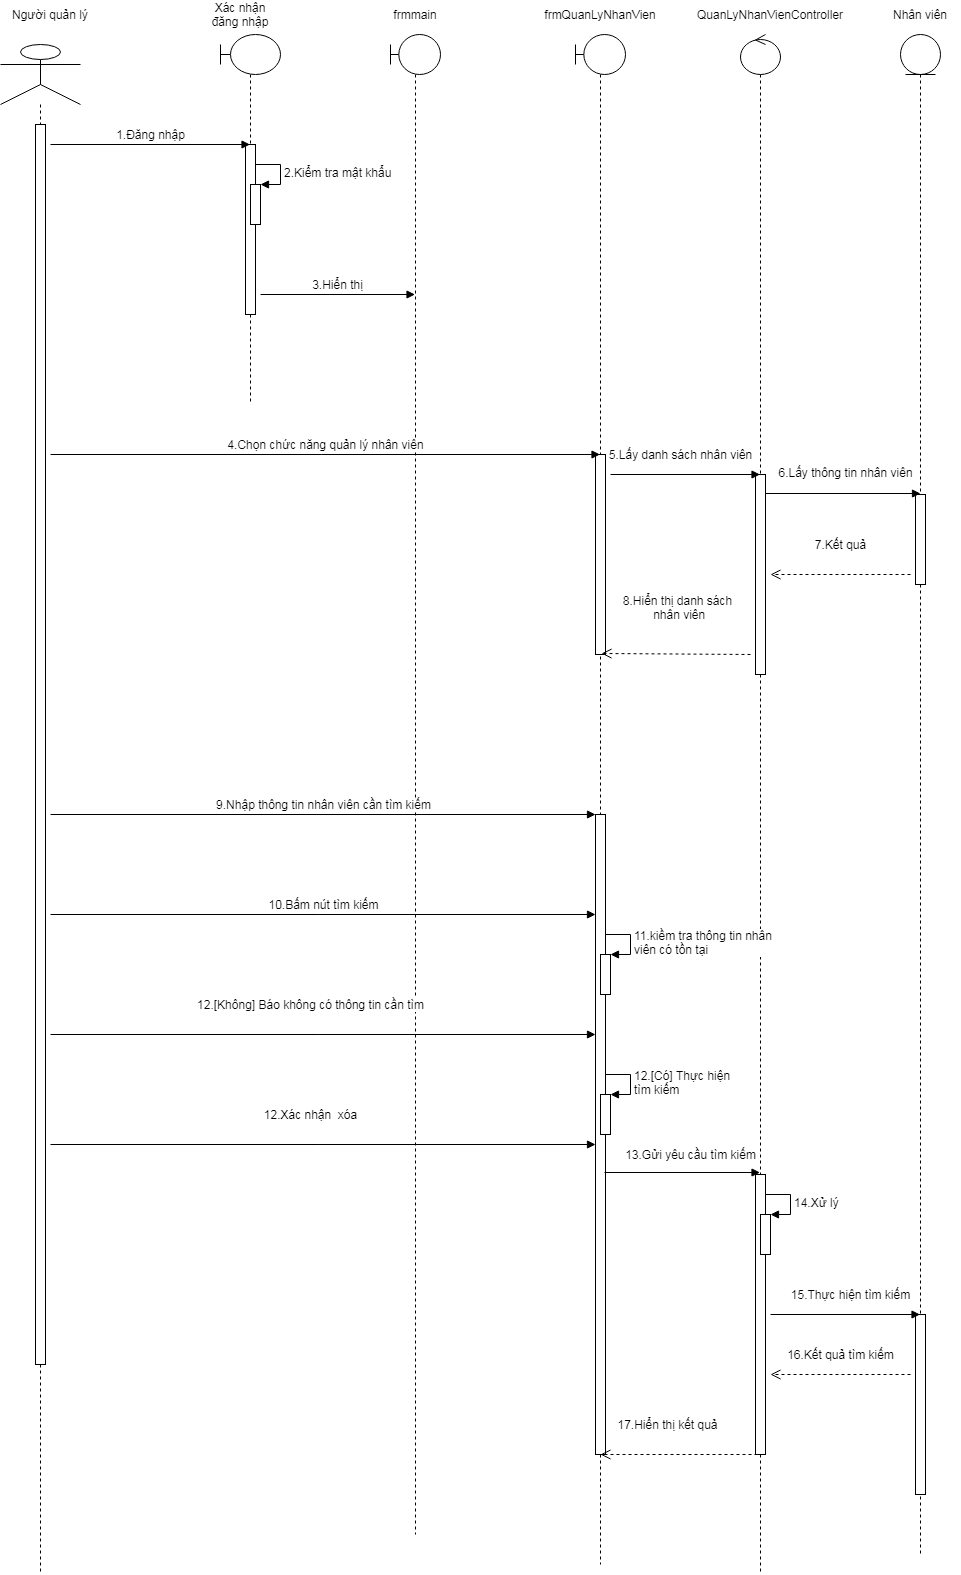

The diagram above was exported from draw.io. Its source (the exported page's mxGraphModel, read from the mxfile embedded in the PNG):
<mxGraphModel dx="1422" dy="747" grid="1" gridSize="10" guides="1" tooltips="1" connect="1" arrows="1" fold="1" page="1" pageScale="1" pageWidth="827" pageHeight="1169" math="0" shadow="0">
  <root>
    <mxCell id="0" />
    <mxCell id="1" parent="0" />
    <mxCell id="j3Anj2uM1MNEBu4zV_6k-1" value="" style="shape=umlLifeline;participant=umlActor;perimeter=lifelinePerimeter;whiteSpace=wrap;html=1;container=1;collapsible=0;recursiveResize=0;verticalAlign=top;spacingTop=36;outlineConnect=0;size=60;" vertex="1" parent="1">
      <mxGeometry x="130" y="110" width="80" height="1530" as="geometry" />
    </mxCell>
    <mxCell id="j3Anj2uM1MNEBu4zV_6k-2" value="" style="html=1;points=[];perimeter=orthogonalPerimeter;" vertex="1" parent="j3Anj2uM1MNEBu4zV_6k-1">
      <mxGeometry x="35" y="80" width="10" height="1240" as="geometry" />
    </mxCell>
    <mxCell id="j3Anj2uM1MNEBu4zV_6k-3" value="" style="shape=umlLifeline;participant=umlBoundary;perimeter=lifelinePerimeter;whiteSpace=wrap;html=1;container=1;collapsible=0;recursiveResize=0;verticalAlign=top;spacingTop=36;outlineConnect=0;" vertex="1" parent="1">
      <mxGeometry x="350" y="100" width="60" height="370" as="geometry" />
    </mxCell>
    <mxCell id="j3Anj2uM1MNEBu4zV_6k-4" value="" style="html=1;points=[];perimeter=orthogonalPerimeter;" vertex="1" parent="j3Anj2uM1MNEBu4zV_6k-3">
      <mxGeometry x="25" y="110" width="10" height="170" as="geometry" />
    </mxCell>
    <mxCell id="j3Anj2uM1MNEBu4zV_6k-5" value="" style="html=1;points=[];perimeter=orthogonalPerimeter;" vertex="1" parent="j3Anj2uM1MNEBu4zV_6k-3">
      <mxGeometry x="30" y="150" width="10" height="40" as="geometry" />
    </mxCell>
    <mxCell id="j3Anj2uM1MNEBu4zV_6k-6" value="&lt;font style=&quot;font-size: 12px&quot;&gt;2.Kiểm tra mật khẩu&lt;/font&gt;" style="edgeStyle=orthogonalEdgeStyle;html=1;align=left;spacingLeft=2;endArrow=block;rounded=0;entryX=1;entryY=0;" edge="1" parent="j3Anj2uM1MNEBu4zV_6k-3" target="j3Anj2uM1MNEBu4zV_6k-5">
      <mxGeometry relative="1" as="geometry">
        <mxPoint x="35" y="130" as="sourcePoint" />
        <Array as="points">
          <mxPoint x="60" y="130" />
        </Array>
      </mxGeometry>
    </mxCell>
    <mxCell id="j3Anj2uM1MNEBu4zV_6k-7" value="" style="shape=umlLifeline;participant=umlBoundary;perimeter=lifelinePerimeter;whiteSpace=wrap;html=1;container=1;collapsible=0;recursiveResize=0;verticalAlign=top;spacingTop=36;outlineConnect=0;" vertex="1" parent="1">
      <mxGeometry x="520" y="100" width="50" height="1500" as="geometry" />
    </mxCell>
    <mxCell id="j3Anj2uM1MNEBu4zV_6k-8" value="" style="shape=umlLifeline;participant=umlEntity;perimeter=lifelinePerimeter;whiteSpace=wrap;html=1;container=1;collapsible=0;recursiveResize=0;verticalAlign=top;spacingTop=36;outlineConnect=0;" vertex="1" parent="1">
      <mxGeometry x="1030" y="100" width="40" height="1520" as="geometry" />
    </mxCell>
    <mxCell id="j3Anj2uM1MNEBu4zV_6k-9" value="" style="html=1;points=[];perimeter=orthogonalPerimeter;" vertex="1" parent="j3Anj2uM1MNEBu4zV_6k-8">
      <mxGeometry x="15" y="460" width="10" height="90" as="geometry" />
    </mxCell>
    <mxCell id="j3Anj2uM1MNEBu4zV_6k-10" value="" style="html=1;points=[];perimeter=orthogonalPerimeter;" vertex="1" parent="j3Anj2uM1MNEBu4zV_6k-8">
      <mxGeometry x="15" y="1280" width="10" height="180" as="geometry" />
    </mxCell>
    <mxCell id="j3Anj2uM1MNEBu4zV_6k-11" value="" style="shape=umlLifeline;participant=umlControl;perimeter=lifelinePerimeter;whiteSpace=wrap;html=1;container=1;collapsible=0;recursiveResize=0;verticalAlign=top;spacingTop=36;outlineConnect=0;" vertex="1" parent="1">
      <mxGeometry x="870" y="100" width="40" height="1540" as="geometry" />
    </mxCell>
    <mxCell id="j3Anj2uM1MNEBu4zV_6k-12" value="" style="html=1;points=[];perimeter=orthogonalPerimeter;" vertex="1" parent="j3Anj2uM1MNEBu4zV_6k-11">
      <mxGeometry x="15" y="440" width="10" height="200" as="geometry" />
    </mxCell>
    <mxCell id="j3Anj2uM1MNEBu4zV_6k-13" value="" style="html=1;points=[];perimeter=orthogonalPerimeter;" vertex="1" parent="j3Anj2uM1MNEBu4zV_6k-11">
      <mxGeometry x="15" y="1140" width="10" height="280" as="geometry" />
    </mxCell>
    <mxCell id="j3Anj2uM1MNEBu4zV_6k-14" value="" style="html=1;points=[];perimeter=orthogonalPerimeter;" vertex="1" parent="j3Anj2uM1MNEBu4zV_6k-11">
      <mxGeometry x="20" y="1180" width="10" height="40" as="geometry" />
    </mxCell>
    <mxCell id="j3Anj2uM1MNEBu4zV_6k-15" value="&lt;font style=&quot;font-size: 12px&quot;&gt;14.Xử lý&lt;/font&gt;" style="edgeStyle=orthogonalEdgeStyle;html=1;align=left;spacingLeft=2;endArrow=block;rounded=0;entryX=1;entryY=0;" edge="1" parent="j3Anj2uM1MNEBu4zV_6k-11" target="j3Anj2uM1MNEBu4zV_6k-14">
      <mxGeometry relative="1" as="geometry">
        <mxPoint x="25" y="1160" as="sourcePoint" />
        <Array as="points">
          <mxPoint x="50" y="1160" />
        </Array>
      </mxGeometry>
    </mxCell>
    <mxCell id="j3Anj2uM1MNEBu4zV_6k-16" value="Người quản lý" style="text;html=1;strokeColor=none;fillColor=none;align=center;verticalAlign=middle;whiteSpace=wrap;rounded=0;" vertex="1" parent="1">
      <mxGeometry x="140" y="70" width="80" height="20" as="geometry" />
    </mxCell>
    <mxCell id="j3Anj2uM1MNEBu4zV_6k-17" value="Xác nhận đăng nhập" style="text;html=1;strokeColor=none;fillColor=none;align=center;verticalAlign=middle;whiteSpace=wrap;rounded=0;" vertex="1" parent="1">
      <mxGeometry x="330" y="70" width="80" height="20" as="geometry" />
    </mxCell>
    <mxCell id="j3Anj2uM1MNEBu4zV_6k-18" value="frmmain" style="text;html=1;strokeColor=none;fillColor=none;align=center;verticalAlign=middle;whiteSpace=wrap;rounded=0;" vertex="1" parent="1">
      <mxGeometry x="505" y="70" width="80" height="20" as="geometry" />
    </mxCell>
    <mxCell id="j3Anj2uM1MNEBu4zV_6k-19" value="frmQuanLyNhanVien" style="text;html=1;strokeColor=none;fillColor=none;align=center;verticalAlign=middle;whiteSpace=wrap;rounded=0;" vertex="1" parent="1">
      <mxGeometry x="690" y="70" width="80" height="20" as="geometry" />
    </mxCell>
    <mxCell id="j3Anj2uM1MNEBu4zV_6k-20" value="Nhân viên" style="text;html=1;strokeColor=none;fillColor=none;align=center;verticalAlign=middle;whiteSpace=wrap;rounded=0;" vertex="1" parent="1">
      <mxGeometry x="1010" y="70" width="80" height="20" as="geometry" />
    </mxCell>
    <mxCell id="j3Anj2uM1MNEBu4zV_6k-21" value="" style="shape=umlLifeline;participant=umlBoundary;perimeter=lifelinePerimeter;whiteSpace=wrap;html=1;container=1;collapsible=0;recursiveResize=0;verticalAlign=top;spacingTop=36;outlineConnect=0;" vertex="1" parent="1">
      <mxGeometry x="705" y="100" width="50" height="1530" as="geometry" />
    </mxCell>
    <mxCell id="j3Anj2uM1MNEBu4zV_6k-22" value="" style="html=1;points=[];perimeter=orthogonalPerimeter;" vertex="1" parent="j3Anj2uM1MNEBu4zV_6k-21">
      <mxGeometry x="20" y="420" width="10" height="200" as="geometry" />
    </mxCell>
    <mxCell id="j3Anj2uM1MNEBu4zV_6k-23" value="" style="html=1;points=[];perimeter=orthogonalPerimeter;" vertex="1" parent="j3Anj2uM1MNEBu4zV_6k-21">
      <mxGeometry x="20" y="780" width="10" height="640" as="geometry" />
    </mxCell>
    <mxCell id="j3Anj2uM1MNEBu4zV_6k-40" value="" style="html=1;points=[];perimeter=orthogonalPerimeter;" vertex="1" parent="j3Anj2uM1MNEBu4zV_6k-21">
      <mxGeometry x="25" y="920" width="10" height="40" as="geometry" />
    </mxCell>
    <mxCell id="j3Anj2uM1MNEBu4zV_6k-41" value="&lt;font style=&quot;font-size: 12px&quot;&gt;11.kiềm tra thông tin nhân&amp;nbsp;&lt;br&gt;viên có tồn tại&lt;/font&gt;" style="edgeStyle=orthogonalEdgeStyle;html=1;align=left;spacingLeft=2;endArrow=block;rounded=0;entryX=1;entryY=0;" edge="1" target="j3Anj2uM1MNEBu4zV_6k-40" parent="j3Anj2uM1MNEBu4zV_6k-21">
      <mxGeometry relative="1" as="geometry">
        <mxPoint x="30" y="900" as="sourcePoint" />
        <Array as="points">
          <mxPoint x="55" y="900" />
        </Array>
      </mxGeometry>
    </mxCell>
    <mxCell id="j3Anj2uM1MNEBu4zV_6k-43" value="" style="html=1;points=[];perimeter=orthogonalPerimeter;" vertex="1" parent="j3Anj2uM1MNEBu4zV_6k-21">
      <mxGeometry x="25" y="1060" width="10" height="40" as="geometry" />
    </mxCell>
    <mxCell id="j3Anj2uM1MNEBu4zV_6k-44" value="&lt;font style=&quot;font-size: 12px&quot;&gt;12.[Có] Thực hiện &lt;br&gt;tìm kiếm&lt;/font&gt;" style="edgeStyle=orthogonalEdgeStyle;html=1;align=left;spacingLeft=2;endArrow=block;rounded=0;entryX=1;entryY=0;" edge="1" target="j3Anj2uM1MNEBu4zV_6k-43" parent="j3Anj2uM1MNEBu4zV_6k-21">
      <mxGeometry relative="1" as="geometry">
        <mxPoint x="30" y="1040" as="sourcePoint" />
        <Array as="points">
          <mxPoint x="55" y="1040" />
        </Array>
      </mxGeometry>
    </mxCell>
    <mxCell id="j3Anj2uM1MNEBu4zV_6k-24" value="QuanLyNhanVienController" style="text;html=1;strokeColor=none;fillColor=none;align=center;verticalAlign=middle;whiteSpace=wrap;rounded=0;" vertex="1" parent="1">
      <mxGeometry x="860" y="70" width="80" height="20" as="geometry" />
    </mxCell>
    <mxCell id="j3Anj2uM1MNEBu4zV_6k-25" value="&lt;font style=&quot;font-size: 12px&quot;&gt;1.Đăng nhập&lt;/font&gt;" style="html=1;verticalAlign=bottom;endArrow=block;" edge="1" parent="1" target="j3Anj2uM1MNEBu4zV_6k-3">
      <mxGeometry width="80" relative="1" as="geometry">
        <mxPoint x="180" y="210" as="sourcePoint" />
        <mxPoint x="260" y="210" as="targetPoint" />
      </mxGeometry>
    </mxCell>
    <mxCell id="j3Anj2uM1MNEBu4zV_6k-26" value="&lt;font style=&quot;font-size: 12px&quot;&gt;3.Hiển thị&lt;/font&gt;" style="html=1;verticalAlign=bottom;endArrow=block;" edge="1" parent="1" target="j3Anj2uM1MNEBu4zV_6k-7">
      <mxGeometry width="80" relative="1" as="geometry">
        <mxPoint x="390" y="360" as="sourcePoint" />
        <mxPoint x="460" y="360" as="targetPoint" />
      </mxGeometry>
    </mxCell>
    <mxCell id="j3Anj2uM1MNEBu4zV_6k-27" value="&lt;font style=&quot;font-size: 12px&quot;&gt;4.Chọn chức năng quản lý nhân viên&lt;/font&gt;" style="html=1;verticalAlign=bottom;endArrow=block;" edge="1" parent="1" target="j3Anj2uM1MNEBu4zV_6k-21">
      <mxGeometry width="80" relative="1" as="geometry">
        <mxPoint x="180" y="520" as="sourcePoint" />
        <mxPoint x="250" y="520" as="targetPoint" />
      </mxGeometry>
    </mxCell>
    <mxCell id="j3Anj2uM1MNEBu4zV_6k-28" value="&lt;font style=&quot;font-size: 12px&quot;&gt;5.Lấy danh sách nhân viên&lt;/font&gt;" style="html=1;verticalAlign=bottom;endArrow=block;" edge="1" parent="1" target="j3Anj2uM1MNEBu4zV_6k-11">
      <mxGeometry x="-0.0635" y="10" width="80" relative="1" as="geometry">
        <mxPoint x="740" y="540" as="sourcePoint" />
        <mxPoint x="820" y="540" as="targetPoint" />
        <mxPoint as="offset" />
      </mxGeometry>
    </mxCell>
    <mxCell id="j3Anj2uM1MNEBu4zV_6k-29" value="&lt;font style=&quot;font-size: 12px&quot;&gt;6.Lấy thông tin nhân viên&lt;/font&gt;" style="html=1;verticalAlign=bottom;endArrow=block;entryX=0.5;entryY=-0.011;entryDx=0;entryDy=0;entryPerimeter=0;" edge="1" parent="1" target="j3Anj2uM1MNEBu4zV_6k-9">
      <mxGeometry x="0.0355" y="11" width="80" relative="1" as="geometry">
        <mxPoint x="895" y="559" as="sourcePoint" />
        <mxPoint x="1040" y="560" as="targetPoint" />
        <mxPoint as="offset" />
      </mxGeometry>
    </mxCell>
    <mxCell id="j3Anj2uM1MNEBu4zV_6k-30" value="&lt;font style=&quot;font-size: 12px&quot;&gt;7.Kết quả&lt;/font&gt;" style="html=1;verticalAlign=bottom;endArrow=open;dashed=1;endSize=8;" edge="1" parent="1">
      <mxGeometry y="-20" relative="1" as="geometry">
        <mxPoint x="1040" y="640" as="sourcePoint" />
        <mxPoint x="900" y="640" as="targetPoint" />
        <mxPoint as="offset" />
      </mxGeometry>
    </mxCell>
    <mxCell id="j3Anj2uM1MNEBu4zV_6k-31" value="&lt;font style=&quot;font-size: 12px&quot;&gt;8.Hiển thị danh sách&lt;br&gt;&lt;font style=&quot;font-size: 12px&quot;&gt;&amp;nbsp;nhân viên&lt;/font&gt;&lt;/font&gt;" style="html=1;verticalAlign=bottom;endArrow=open;dashed=1;endSize=8;entryX=0.6;entryY=0.995;entryDx=0;entryDy=0;entryPerimeter=0;" edge="1" parent="1" target="j3Anj2uM1MNEBu4zV_6k-22">
      <mxGeometry x="-0.0141" y="-30" relative="1" as="geometry">
        <mxPoint x="880" y="720" as="sourcePoint" />
        <mxPoint x="740" y="720" as="targetPoint" />
        <mxPoint as="offset" />
      </mxGeometry>
    </mxCell>
    <mxCell id="j3Anj2uM1MNEBu4zV_6k-32" value="&lt;span style=&quot;font-size: 12px&quot;&gt;9.Nhập thông tin nhân viên cần tìm kiếm&lt;/span&gt;" style="html=1;verticalAlign=bottom;endArrow=block;" edge="1" parent="1" target="j3Anj2uM1MNEBu4zV_6k-23">
      <mxGeometry width="80" relative="1" as="geometry">
        <mxPoint x="180" y="880" as="sourcePoint" />
        <mxPoint x="729.5" y="880" as="targetPoint" />
      </mxGeometry>
    </mxCell>
    <mxCell id="j3Anj2uM1MNEBu4zV_6k-33" value="&lt;span style=&quot;font-size: 12px&quot;&gt;10.Bấm nút tìm kiếm&lt;/span&gt;" style="html=1;verticalAlign=bottom;endArrow=block;" edge="1" parent="1">
      <mxGeometry width="80" relative="1" as="geometry">
        <mxPoint x="180" y="980" as="sourcePoint" />
        <mxPoint x="725" y="980" as="targetPoint" />
      </mxGeometry>
    </mxCell>
    <mxCell id="j3Anj2uM1MNEBu4zV_6k-34" value="&lt;span style=&quot;font-size: 12px&quot;&gt;12.[Không] Báo không có thông tin cần tìm&lt;/span&gt;" style="html=1;verticalAlign=bottom;endArrow=block;" edge="1" parent="1">
      <mxGeometry x="-0.0459" y="20" width="80" relative="1" as="geometry">
        <mxPoint x="180" y="1100" as="sourcePoint" />
        <mxPoint x="725" y="1100" as="targetPoint" />
        <mxPoint as="offset" />
      </mxGeometry>
    </mxCell>
    <mxCell id="j3Anj2uM1MNEBu4zV_6k-35" value="&lt;font style=&quot;font-size: 12px&quot;&gt;&lt;font style=&quot;font-size: 12px&quot;&gt;13.Gửi yêu cầu tìm kiếm&lt;/font&gt;&lt;br&gt;&lt;/font&gt;" style="html=1;verticalAlign=bottom;endArrow=block;" edge="1" parent="1" target="j3Anj2uM1MNEBu4zV_6k-11">
      <mxGeometry x="0.1061" y="8" width="80" relative="1" as="geometry">
        <mxPoint x="734" y="1238" as="sourcePoint" />
        <mxPoint x="880" y="1238" as="targetPoint" />
        <mxPoint as="offset" />
      </mxGeometry>
    </mxCell>
    <mxCell id="j3Anj2uM1MNEBu4zV_6k-36" value="&lt;font style=&quot;font-size: 12px&quot;&gt;15.Thực hiện tìm kiếm&lt;br&gt;&lt;/font&gt;" style="html=1;verticalAlign=bottom;endArrow=block;" edge="1" parent="1" target="j3Anj2uM1MNEBu4zV_6k-8">
      <mxGeometry x="0.0702" y="10" width="80" relative="1" as="geometry">
        <mxPoint x="900" y="1380" as="sourcePoint" />
        <mxPoint x="980" y="1380" as="targetPoint" />
        <mxPoint as="offset" />
      </mxGeometry>
    </mxCell>
    <mxCell id="j3Anj2uM1MNEBu4zV_6k-37" value="&lt;font style=&quot;font-size: 12px&quot;&gt;16.Kết quả tìm kiếm&lt;/font&gt;" style="html=1;verticalAlign=bottom;endArrow=open;dashed=1;endSize=8;" edge="1" parent="1">
      <mxGeometry y="-10" relative="1" as="geometry">
        <mxPoint x="1040" y="1440" as="sourcePoint" />
        <mxPoint x="900" y="1440" as="targetPoint" />
        <mxPoint as="offset" />
      </mxGeometry>
    </mxCell>
    <mxCell id="j3Anj2uM1MNEBu4zV_6k-38" value="&lt;span style=&quot;font-size: 12px&quot;&gt;17.Hiển thị kết quả&lt;/span&gt;" style="html=1;verticalAlign=bottom;endArrow=open;dashed=1;endSize=8;exitX=0.2;exitY=1;exitDx=0;exitDy=0;exitPerimeter=0;" edge="1" parent="1" source="j3Anj2uM1MNEBu4zV_6k-13">
      <mxGeometry x="0.1429" y="-20" relative="1" as="geometry">
        <mxPoint x="880" y="1520" as="sourcePoint" />
        <mxPoint x="730" y="1520" as="targetPoint" />
        <mxPoint as="offset" />
      </mxGeometry>
    </mxCell>
    <mxCell id="j3Anj2uM1MNEBu4zV_6k-39" value="&lt;span style=&quot;font-size: 12px&quot;&gt;12.Xác nhận&amp;nbsp; xóa&lt;/span&gt;" style="html=1;verticalAlign=bottom;endArrow=block;" edge="1" parent="1">
      <mxGeometry x="-0.0459" y="20" width="80" relative="1" as="geometry">
        <mxPoint x="180" y="1210" as="sourcePoint" />
        <mxPoint x="725" y="1210" as="targetPoint" />
        <mxPoint as="offset" />
      </mxGeometry>
    </mxCell>
  </root>
</mxGraphModel>